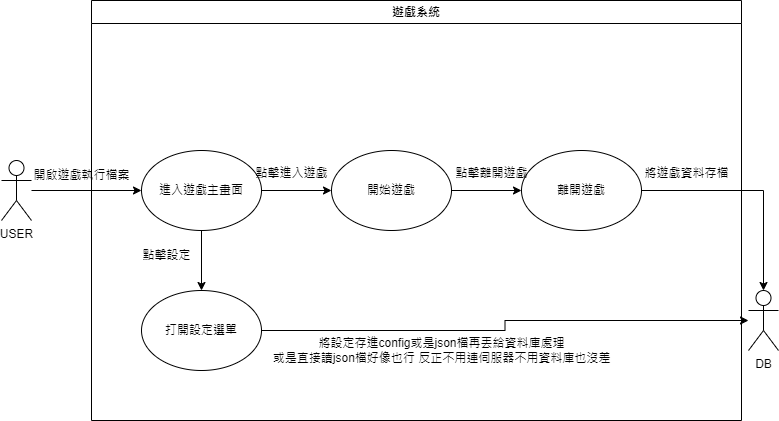

The diagram above was exported from draw.io. Its source (the exported page's mxGraphModel, read from the mxfile embedded in the PNG):
<mxGraphModel dx="1050" dy="522" grid="1" gridSize="10" guides="1" tooltips="1" connect="1" arrows="1" fold="1" page="1" pageScale="1" pageWidth="827" pageHeight="1169" math="0" shadow="0">
  <root>
    <mxCell id="0" />
    <mxCell id="1" parent="0" />
    <mxCell id="_kRbFxY9w9LOQq_rV5wV-35" style="edgeStyle=orthogonalEdgeStyle;rounded=0;orthogonalLoop=1;jettySize=auto;html=1;" edge="1" parent="1" source="_kRbFxY9w9LOQq_rV5wV-33" target="_kRbFxY9w9LOQq_rV5wV-36">
      <mxGeometry relative="1" as="geometry">
        <mxPoint x="240" y="680" as="targetPoint" />
      </mxGeometry>
    </mxCell>
    <mxCell id="_kRbFxY9w9LOQq_rV5wV-33" value="USER&lt;div&gt;&lt;br&gt;&lt;/div&gt;" style="shape=umlActor;verticalLabelPosition=bottom;verticalAlign=top;html=1;outlineConnect=0;" vertex="1" parent="1">
      <mxGeometry x="80" y="710" width="30" height="60" as="geometry" />
    </mxCell>
    <mxCell id="_kRbFxY9w9LOQq_rV5wV-34" value="遊戲系統" style="swimlane;whiteSpace=wrap;html=1;labelBackgroundColor=default;" vertex="1" parent="1">
      <mxGeometry x="170" y="550" width="650" height="420" as="geometry">
        <mxRectangle x="230" y="550" width="90" height="30" as="alternateBounds" />
      </mxGeometry>
    </mxCell>
    <mxCell id="_kRbFxY9w9LOQq_rV5wV-47" style="edgeStyle=orthogonalEdgeStyle;rounded=0;orthogonalLoop=1;jettySize=auto;html=1;entryX=0;entryY=0.5;entryDx=0;entryDy=0;" edge="1" parent="_kRbFxY9w9LOQq_rV5wV-34" source="_kRbFxY9w9LOQq_rV5wV-36" target="_kRbFxY9w9LOQq_rV5wV-46">
      <mxGeometry relative="1" as="geometry" />
    </mxCell>
    <mxCell id="_kRbFxY9w9LOQq_rV5wV-50" style="edgeStyle=orthogonalEdgeStyle;rounded=0;orthogonalLoop=1;jettySize=auto;html=1;entryX=0.5;entryY=0;entryDx=0;entryDy=0;" edge="1" parent="_kRbFxY9w9LOQq_rV5wV-34" source="_kRbFxY9w9LOQq_rV5wV-36" target="_kRbFxY9w9LOQq_rV5wV-49">
      <mxGeometry relative="1" as="geometry" />
    </mxCell>
    <mxCell id="_kRbFxY9w9LOQq_rV5wV-36" value="進入遊戲主畫面" style="ellipse;whiteSpace=wrap;html=1;" vertex="1" parent="_kRbFxY9w9LOQq_rV5wV-34">
      <mxGeometry x="50" y="150" width="120" height="80" as="geometry" />
    </mxCell>
    <mxCell id="_kRbFxY9w9LOQq_rV5wV-56" style="edgeStyle=orthogonalEdgeStyle;rounded=0;orthogonalLoop=1;jettySize=auto;html=1;entryX=0;entryY=0.5;entryDx=0;entryDy=0;" edge="1" parent="_kRbFxY9w9LOQq_rV5wV-34" source="_kRbFxY9w9LOQq_rV5wV-46" target="_kRbFxY9w9LOQq_rV5wV-57">
      <mxGeometry relative="1" as="geometry">
        <mxPoint x="500" y="190" as="targetPoint" />
      </mxGeometry>
    </mxCell>
    <mxCell id="_kRbFxY9w9LOQq_rV5wV-46" value="開始遊戲" style="ellipse;whiteSpace=wrap;html=1;" vertex="1" parent="_kRbFxY9w9LOQq_rV5wV-34">
      <mxGeometry x="240" y="150" width="120" height="80" as="geometry" />
    </mxCell>
    <mxCell id="_kRbFxY9w9LOQq_rV5wV-48" value="點擊進入遊戲" style="text;html=1;align=center;verticalAlign=middle;resizable=0;points=[];autosize=1;strokeColor=none;fillColor=none;" vertex="1" parent="_kRbFxY9w9LOQq_rV5wV-34">
      <mxGeometry x="150" y="158" width="100" height="30" as="geometry" />
    </mxCell>
    <mxCell id="_kRbFxY9w9LOQq_rV5wV-49" value="打開設定選單" style="ellipse;whiteSpace=wrap;html=1;" vertex="1" parent="_kRbFxY9w9LOQq_rV5wV-34">
      <mxGeometry x="50" y="290" width="120" height="80" as="geometry" />
    </mxCell>
    <mxCell id="_kRbFxY9w9LOQq_rV5wV-51" value="點擊設定" style="text;html=1;align=center;verticalAlign=middle;resizable=0;points=[];autosize=1;strokeColor=none;fillColor=none;" vertex="1" parent="_kRbFxY9w9LOQq_rV5wV-34">
      <mxGeometry x="40" y="240" width="70" height="30" as="geometry" />
    </mxCell>
    <mxCell id="_kRbFxY9w9LOQq_rV5wV-54" value="將設定存進config或是json檔再丟給資料庫處理&lt;br&gt;或是直接讀json檔好像也行 反正不用連伺服器不用資料庫也沒差" style="text;html=1;align=center;verticalAlign=middle;resizable=0;points=[];autosize=1;strokeColor=none;fillColor=none;" vertex="1" parent="_kRbFxY9w9LOQq_rV5wV-34">
      <mxGeometry x="170" y="330" width="360" height="40" as="geometry" />
    </mxCell>
    <mxCell id="_kRbFxY9w9LOQq_rV5wV-57" value="離開遊戲" style="ellipse;whiteSpace=wrap;html=1;" vertex="1" parent="_kRbFxY9w9LOQq_rV5wV-34">
      <mxGeometry x="430" y="150" width="120" height="80" as="geometry" />
    </mxCell>
    <mxCell id="_kRbFxY9w9LOQq_rV5wV-58" value="點擊離開遊戲" style="text;html=1;align=center;verticalAlign=middle;resizable=0;points=[];autosize=1;strokeColor=none;fillColor=none;" vertex="1" parent="_kRbFxY9w9LOQq_rV5wV-34">
      <mxGeometry x="350" y="158" width="100" height="30" as="geometry" />
    </mxCell>
    <mxCell id="_kRbFxY9w9LOQq_rV5wV-61" value="將遊戲資料存檔" style="text;html=1;align=center;verticalAlign=middle;resizable=0;points=[];autosize=1;strokeColor=none;fillColor=none;" vertex="1" parent="_kRbFxY9w9LOQq_rV5wV-34">
      <mxGeometry x="540" y="158" width="110" height="30" as="geometry" />
    </mxCell>
    <mxCell id="_kRbFxY9w9LOQq_rV5wV-37" value="開啟遊戲執行檔案" style="text;html=1;align=center;verticalAlign=middle;resizable=0;points=[];autosize=1;strokeColor=none;fillColor=none;" vertex="1" parent="1">
      <mxGeometry x="100" y="710" width="120" height="30" as="geometry" />
    </mxCell>
    <mxCell id="_kRbFxY9w9LOQq_rV5wV-53" value="DB" style="shape=umlActor;verticalLabelPosition=bottom;verticalAlign=top;html=1;outlineConnect=0;" vertex="1" parent="1">
      <mxGeometry x="827" y="840" width="30" height="60" as="geometry" />
    </mxCell>
    <mxCell id="_kRbFxY9w9LOQq_rV5wV-52" style="edgeStyle=orthogonalEdgeStyle;rounded=0;orthogonalLoop=1;jettySize=auto;html=1;" edge="1" parent="1" source="_kRbFxY9w9LOQq_rV5wV-49" target="_kRbFxY9w9LOQq_rV5wV-53">
      <mxGeometry relative="1" as="geometry">
        <mxPoint x="770" y="880" as="targetPoint" />
      </mxGeometry>
    </mxCell>
    <mxCell id="_kRbFxY9w9LOQq_rV5wV-59" style="edgeStyle=orthogonalEdgeStyle;rounded=0;orthogonalLoop=1;jettySize=auto;html=1;" edge="1" parent="1" source="_kRbFxY9w9LOQq_rV5wV-57" target="_kRbFxY9w9LOQq_rV5wV-53">
      <mxGeometry relative="1" as="geometry" />
    </mxCell>
  </root>
</mxGraphModel>